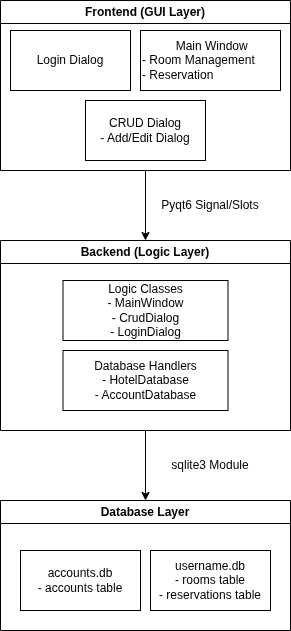

The diagram above was exported from draw.io. Its source (the exported page's mxGraphModel, read from the mxfile embedded in the PNG):
<mxGraphModel dx="1394" dy="772" grid="1" gridSize="10" guides="1" tooltips="1" connect="1" arrows="1" fold="1" page="1" pageScale="1" pageWidth="850" pageHeight="1100" math="0" shadow="0">
  <root>
    <mxCell id="0" />
    <mxCell id="1" parent="0" />
    <mxCell id="LU30spCESlqhlvVoO_0b-33" style="edgeStyle=orthogonalEdgeStyle;rounded=0;orthogonalLoop=1;jettySize=auto;html=1;entryX=0.5;entryY=0;entryDx=0;entryDy=0;" edge="1" parent="1" source="LU30spCESlqhlvVoO_0b-18" target="LU30spCESlqhlvVoO_0b-27">
      <mxGeometry relative="1" as="geometry" />
    </mxCell>
    <mxCell id="LU30spCESlqhlvVoO_0b-18" value="Frontend (GUI Layer)" style="swimlane;whiteSpace=wrap;html=1;" vertex="1" parent="1">
      <mxGeometry x="120" y="30" width="290" height="170" as="geometry" />
    </mxCell>
    <mxCell id="LU30spCESlqhlvVoO_0b-19" value="Login Dialog" style="rounded=0;whiteSpace=wrap;html=1;" vertex="1" parent="LU30spCESlqhlvVoO_0b-18">
      <mxGeometry x="10" y="30" width="120" height="60" as="geometry" />
    </mxCell>
    <mxCell id="LU30spCESlqhlvVoO_0b-20" value="&lt;div style=&quot;text-align: center;&quot;&gt;&lt;span style=&quot;background-color: transparent; color: light-dark(rgb(0, 0, 0), rgb(255, 255, 255));&quot;&gt;&lt;span style=&quot;white-space: pre;&quot;&gt;&#09;&lt;/span&gt;Main Window&lt;/span&gt;&lt;/div&gt;&lt;div&gt;- Room Management&lt;/div&gt;&lt;div&gt;- Reservation&lt;/div&gt;" style="rounded=0;whiteSpace=wrap;html=1;align=left;" vertex="1" parent="LU30spCESlqhlvVoO_0b-18">
      <mxGeometry x="140" y="30" width="140" height="60" as="geometry" />
    </mxCell>
    <mxCell id="LU30spCESlqhlvVoO_0b-22" value="CRUD Dialog&lt;div&gt;- Add/Edit Dialog&lt;/div&gt;" style="rounded=0;whiteSpace=wrap;html=1;" vertex="1" parent="LU30spCESlqhlvVoO_0b-18">
      <mxGeometry x="85" y="100" width="120" height="60" as="geometry" />
    </mxCell>
    <mxCell id="LU30spCESlqhlvVoO_0b-38" style="edgeStyle=orthogonalEdgeStyle;rounded=0;orthogonalLoop=1;jettySize=auto;html=1;entryX=0.5;entryY=0;entryDx=0;entryDy=0;" edge="1" parent="1" source="LU30spCESlqhlvVoO_0b-27" target="LU30spCESlqhlvVoO_0b-35">
      <mxGeometry relative="1" as="geometry" />
    </mxCell>
    <mxCell id="LU30spCESlqhlvVoO_0b-27" value="Backend (Logic Layer)" style="swimlane;whiteSpace=wrap;html=1;startSize=23;" vertex="1" parent="1">
      <mxGeometry x="120" y="270" width="290" height="190" as="geometry" />
    </mxCell>
    <mxCell id="LU30spCESlqhlvVoO_0b-28" value="Logic Classes&lt;div&gt;- MainWindow&lt;/div&gt;&lt;div&gt;- CrudDialog&lt;/div&gt;&lt;div&gt;- LoginDialog&lt;/div&gt;" style="rounded=0;whiteSpace=wrap;html=1;" vertex="1" parent="LU30spCESlqhlvVoO_0b-27">
      <mxGeometry x="62.5" y="40" width="165" height="60" as="geometry" />
    </mxCell>
    <mxCell id="LU30spCESlqhlvVoO_0b-31" value="Database Handlers&lt;div&gt;- HotelDatabase&lt;/div&gt;&lt;div&gt;- AccountDatabase&lt;/div&gt;" style="rounded=0;whiteSpace=wrap;html=1;" vertex="1" parent="LU30spCESlqhlvVoO_0b-27">
      <mxGeometry x="62.5" y="110" width="165" height="60" as="geometry" />
    </mxCell>
    <mxCell id="LU30spCESlqhlvVoO_0b-34" value="Pyqt6 Signal/Slots" style="text;html=1;whiteSpace=wrap;strokeColor=none;fillColor=none;align=center;verticalAlign=middle;rounded=0;" vertex="1" parent="1">
      <mxGeometry x="260" y="220" width="140" height="30" as="geometry" />
    </mxCell>
    <mxCell id="LU30spCESlqhlvVoO_0b-35" value="Database Layer" style="swimlane;whiteSpace=wrap;html=1;startSize=23;" vertex="1" parent="1">
      <mxGeometry x="120" y="530" width="290" height="130" as="geometry" />
    </mxCell>
    <mxCell id="LU30spCESlqhlvVoO_0b-36" value="accounts.db&lt;div&gt;- accounts table&lt;/div&gt;" style="rounded=0;whiteSpace=wrap;html=1;" vertex="1" parent="LU30spCESlqhlvVoO_0b-35">
      <mxGeometry x="20" y="50" width="120" height="60" as="geometry" />
    </mxCell>
    <mxCell id="LU30spCESlqhlvVoO_0b-37" value="username.db&lt;div&gt;- rooms table&lt;/div&gt;&lt;div&gt;- reservations table&lt;/div&gt;" style="rounded=0;whiteSpace=wrap;html=1;" vertex="1" parent="LU30spCESlqhlvVoO_0b-35">
      <mxGeometry x="150" y="50" width="120" height="60" as="geometry" />
    </mxCell>
    <mxCell id="LU30spCESlqhlvVoO_0b-39" value="sqlite3 Module" style="text;html=1;whiteSpace=wrap;strokeColor=none;fillColor=none;align=center;verticalAlign=middle;rounded=0;" vertex="1" parent="1">
      <mxGeometry x="270" y="480" width="120" height="30" as="geometry" />
    </mxCell>
  </root>
</mxGraphModel>